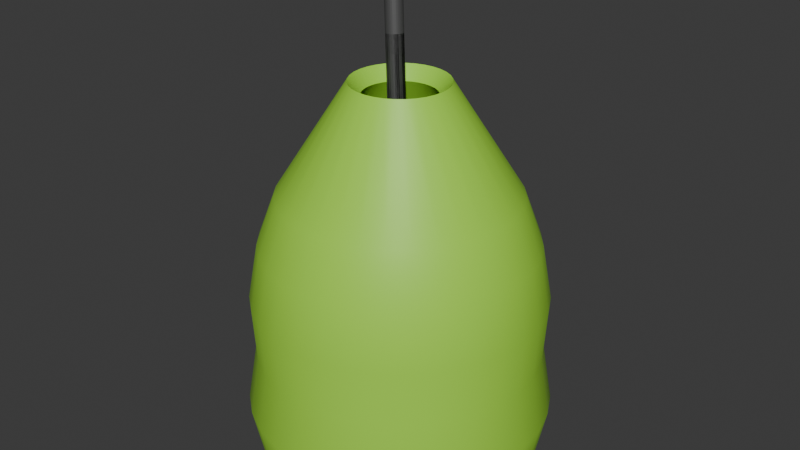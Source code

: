 # Source: kubek_yerba.blend  (saved by Blender 4.5.91; exported with 4.5.12 LTS)
import bpy
from mathutils import Matrix  # noqa: F401  (used for matrix-valued properties, if any)

bpy.ops.wm.read_factory_settings(use_empty=True)
scene = bpy.context.scene
scene.name = 'Scene'

# ---- collections
col_collection = bpy.data.collections.new('Collection'); scene.collection.children.link(col_collection)

# ---- materials (node trees are filled in below, after node groups)
mat_material_001 = bpy.data.materials.new('Material.001')
mat_material_002 = bpy.data.materials.new('Material.002')

# ---- node groups
ng_smooth_by_angle = bpy.data.node_groups.new('Smooth by Angle', 'GeometryNodeTree')
_s = ng_smooth_by_angle.interface.new_socket(name='Mesh', in_out='OUTPUT', socket_type='NodeSocketGeometry')
_s = ng_smooth_by_angle.interface.new_socket(name='Mesh', in_out='INPUT', socket_type='NodeSocketGeometry')
_s = ng_smooth_by_angle.interface.new_socket(name='Angle', in_out='INPUT', socket_type='NodeSocketFloat')
_s.subtype = 'ANGLE'
_s.default_value = 0.5236
_s.min_value = 0.0
_s.max_value = 3.142
_s.description = 'Maximum face angle for smooth edges'
_s = ng_smooth_by_angle.interface.new_socket(name='Ignore Sharpness', in_out='INPUT', socket_type='NodeSocketBool')
_s.force_non_field = True
ng_smooth_by_angle.description = 'Set the sharpness of mesh edges based on the angle between the neighboring faces'
ng_smooth_by_angle.is_modifier = True
_N = ng_smooth_by_angle.nodes; _L = ng_smooth_by_angle.links
n0 = _N.new('GeometryNodeSetShadeSmooth'); n0.name = 'Set Shade Smooth'; n0.location = (120, -80)
n0.domain = 'EDGE'
n1 = _N.new('GeometryNodeSetShadeSmooth'); n1.name = 'Set Shade Smooth.001'; n1.location = (300, -80)
n2 = _N.new('NodeGroupOutput'); n2.name = 'Group Output'; n2.location = (480, -80)
n3 = _N.new('GeometryNodeInputMeshEdgeAngle'); n3.name = 'Edge Angle'; n3.location = (-440, -240)
n4 = _N.new('NodeGroupInput'); n4.name = 'Group Input'; n4.location = (-80, -80)
n5 = _N.new('GeometryNodeInputEdgeSmooth'); n5.name = 'Is Edge Smooth'; n5.location = (-260, -120)
n6 = _N.new('GeometryNodeInputShadeSmooth'); n6.name = 'Is Shade Smooth'; n6.location = (-440, -397)
n7 = _N.new('FunctionNodeCompare'); n7.name = 'Compare'; n7.location = (-260, -260)
n7.operation = 'LESS_EQUAL'
n7.inputs[6].default_value = (0.0, 0.0, 0.0, 0.0)
n7.inputs[7].default_value = (0.0, 0.0, 0.0, 0.0)
n8 = _N.new('FunctionNodeBooleanMath'); n8.name = 'Boolean Math.001'; n8.location = (-80, -260)
n9 = _N.new('NodeGroupInput'); n9.name = 'Group Input.001'; n9.location = (-440, -329)
n10 = _N.new('NodeGroupInput'); n10.name = 'Group Input.002'; n10.location = (-259, -189)
n11 = _N.new('FunctionNodeBooleanMath'); n11.name = 'Boolean Math'; n11.location = (-80, -149)
n11.operation = 'OR'
n12 = _N.new('FunctionNodeBooleanMath'); n12.name = 'Boolean Math.002'; n12.location = (-260, -380)
n12.operation = 'OR'
n13 = _N.new('NodeGroupInput'); n13.name = 'Group Input.003'; n13.location = (-440, -460)
_L.new(n3.outputs[0], n7.inputs[0])
_L.new(n1.outputs[0], n2.inputs[0])
_L.new(n9.outputs[1], n7.inputs[1])
_L.new(n7.outputs[0], n8.inputs[0])
_L.new(n4.outputs[0], n0.inputs[0])
_L.new(n0.outputs[0], n1.inputs[0])
_L.new(n8.outputs[0], n0.inputs[2])
_L.new(n10.outputs[2], n11.inputs[1])
_L.new(n5.outputs[0], n11.inputs[0])
_L.new(n11.outputs[0], n0.inputs[1])
_L.new(n13.outputs[2], n12.inputs[1])
_L.new(n6.outputs[0], n12.inputs[0])
_L.new(n12.outputs[0], n8.inputs[1])
n2.is_active_output = True

# ---- material node trees
mat_material_001.use_nodes = True; mat_material_001.node_tree.nodes.clear()
_N = mat_material_001.node_tree.nodes; _L = mat_material_001.node_tree.links
n0 = _N.new('ShaderNodeBsdfPrincipled'); n0.name = 'Principled BSDF'; n0.location = (-200, 100)
n0.inputs[0].default_value = (0.3782, 0.8005, 0.05453, 1.0)
n1 = _N.new('ShaderNodeOutputMaterial'); n1.name = 'Material Output'; n1.location = (200, 100)
_L.new(n0.outputs[0], n1.inputs[0])
n1.is_active_output = True
mat_material_002.use_nodes = True; mat_material_002.node_tree.nodes.clear()
_N = mat_material_002.node_tree.nodes; _L = mat_material_002.node_tree.links
n0 = _N.new('ShaderNodeBsdfPrincipled'); n0.name = 'Principled BSDF'; n0.location = (-200, 100)
n0.inputs[0].default_value = (0.1384, 0.1384, 0.1384, 1.0)
n0.inputs[1].default_value = 0.4945
n1 = _N.new('ShaderNodeOutputMaterial'); n1.name = 'Material Output'; n1.location = (200, 100)
_L.new(n0.outputs[0], n1.inputs[0])
n1.is_active_output = True

# ---- world
world_world = bpy.data.worlds.new('World'); scene.world = world_world
world_world.use_nodes = True; world_world.node_tree.nodes.clear()
_N = world_world.node_tree.nodes; _L = world_world.node_tree.links
n0 = _N.new('ShaderNodeOutputWorld'); n0.name = 'World Output'; n0.location = (200, 100)
n1 = _N.new('ShaderNodeBackground'); n1.name = 'Background'; n1.location = (-200, 100)
n1.inputs[0].default_value = (0.05088, 0.05088, 0.05088, 1.0)
_L.new(n1.outputs[0], n0.inputs[0])
n0.is_active_output = True
world_world.color = (0.05088, 0.05088, 0.05088)
world_world.sun_shadow_jitter_overblur = 0.0

# ---- meshes
me_cylinder = bpy.data.meshes.new('Cylinder')
me_cylinder.from_pydata([(-5.005e-11, 1.008, -1.002), (-1.594e-08, 0.3376, 1.0), (0.1967, 0.9887, -1.002), (0.06585, 0.3311, 1.0), (0.3858, 0.9314, -1.002), (0.1292, 0.3119, 1.0), (0.5601, 0.8382, -1.002), (0.1875, 0.2807, 1.0), (0.7128, 0.7128, -1.002), (0.2387, 0.2387, 1.0), (0.8382, 0.5601, -1.002), (0.2807, 0.1875, 1.0), (0.9314, 0.3858, -1.002), (0.3119, 0.1292, 1.0), (0.9887, 0.1967, -1.002), (0.3311, 0.06585, 1.0), (1.008, 6.674e-11, -1.002), (0.3376, 9.111e-09, 1.0), (0.9887, -0.1967, -1.002), (0.3311, -0.06585, 1.0), (0.9314, -0.3858, -1.002), (0.3119, -0.1292, 1.0), (0.8382, -0.5601, -1.002), (0.2807, -0.1875, 1.0), (0.7128, -0.7128, -1.002), (0.2387, -0.2387, 1.0), (0.5601, -0.8382, -1.002), (0.1875, -0.2807, 1.0), (0.3858, -0.9314, -1.002), (0.1292, -0.3119, 1.0), (0.1967, -0.9887, -1.002), (0.06585, -0.3311, 1.0), (-5.005e-11, -1.008, -1.002), (-1.594e-08, -0.3376, 1.0), (-0.1967, -0.9887, -1.002), (-0.06585, -0.3311, 1.0), (-0.3858, -0.9314, -1.002), (-0.1292, -0.3119, 1.0), (-0.5601, -0.8382, -1.002), (-0.1875, -0.2807, 1.0), (-0.7128, -0.7128, -1.002), (-0.2387, -0.2387, 1.0), (-0.8382, -0.5601, -1.002), (-0.2807, -0.1875, 1.0), (-0.9314, -0.3858, -1.002), (-0.3119, -0.1292, 1.0), (-0.9887, -0.1967, -1.002), (-0.3311, -0.06585, 1.0), (-1.008, 6.674e-11, -1.002), (-0.3376, 9.111e-09, 1.0), (-0.9887, 0.1967, -1.002), (-0.3311, 0.06585, 1.0), (-0.9314, 0.3858, -1.002), (-0.3119, 0.1292, 1.0), (-0.8382, 0.5601, -1.002), (-0.2807, 0.1875, 1.0), (-0.7128, 0.7128, -1.002), (-0.2387, 0.2387, 1.0), (-0.5601, 0.8382, -1.002), (-0.1875, 0.2807, 1.0), (-0.3858, 0.9314, -1.002), (-0.1292, 0.3119, 1.0), (-0.1967, 0.9887, -1.002), (-0.06585, 0.3311, 1.0), (-4.541e-09, 0.8572, -1.037), (0.1672, 0.8407, -1.037), (0.328, 0.792, -1.037), (0.4762, 0.7127, -1.037), (0.6061, 0.6061, -1.037), (0.7127, 0.4762, -1.037), (0.792, 0.328, -1.037), (0.8407, 0.1672, -1.037), (0.8572, 1.968e-09, -1.037), (0.8407, -0.1672, -1.037), (0.792, -0.328, -1.037), (0.7127, -0.4762, -1.037), (0.6061, -0.6061, -1.037), (0.4762, -0.7127, -1.037), (0.328, -0.792, -1.037), (0.1672, -0.8407, -1.037), (-4.541e-09, -0.8572, -1.037), (-0.1672, -0.8407, -1.037), (-0.328, -0.792, -1.037), (-0.4762, -0.7127, -1.037), (-0.6061, -0.6061, -1.037), (-0.7127, -0.4762, -1.037), (-0.792, -0.328, -1.037), (-0.8407, -0.1672, -1.037), (-0.8572, 1.968e-09, -1.037), (-0.8407, 0.1672, -1.037), (-0.792, 0.328, -1.037), (-0.7127, 0.4762, -1.037), (-0.6061, 0.6061, -1.037), (-0.4762, 0.7127, -1.037), (-0.328, 0.792, -1.037), (-0.1672, 0.8407, -1.037), (-3.526e-09, 1.08, -0.7434), (0.2106, 1.059, -0.7434), (0.4131, 0.9974, -0.7434), (0.5998, 0.8976, -0.7434), (0.7633, 0.7633, -0.7434), (0.8976, 0.5998, -0.7434), (0.9974, 0.4131, -0.7434), (1.059, 0.2106, -0.7434), (1.08, 2.863e-09, -0.7434), (1.059, -0.2106, -0.7434), (0.9974, -0.4131, -0.7434), (0.8976, -0.5998, -0.7434), (0.7633, -0.7633, -0.7434), (0.5998, -0.8976, -0.7434), (0.4131, -0.9974, -0.7434), (0.2106, -1.059, -0.7434), (-3.526e-09, -1.08, -0.7434), (-0.2106, -1.059, -0.7434), (-0.4131, -0.9974, -0.7434), (-0.5998, -0.8976, -0.7434), (-0.7633, -0.7633, -0.7434), (-0.8976, -0.5998, -0.7434), (-0.9974, -0.4131, -0.7434), (-1.059, -0.2106, -0.7434), (-1.08, 2.863e-09, -0.7434), (-1.059, 0.2106, -0.7434), (-0.9974, 0.4131, -0.7434), (-0.8976, 0.5998, -0.7434), (-0.7633, 0.7633, -0.7434), (-0.5998, 0.8976, -0.7434), (-0.4131, 0.9974, -0.7434), (-0.2106, 1.059, -0.7434), (-5.598e-09, 1.01, -0.4357), (0.1971, 0.9907, -0.4357), (0.3866, 0.9333, -0.4357), (0.5612, 0.8399, -0.4357), (0.7143, 0.7143, -0.4357), (0.8399, 0.5612, -0.4357), (0.9333, 0.3866, -0.4357), (0.9907, 0.1971, -0.4357), (1.01, 3.152e-09, -0.4357), (0.9907, -0.1971, -0.4357), (0.9333, -0.3866, -0.4357), (0.8399, -0.5612, -0.4357), (0.7143, -0.7143, -0.4357), (0.5612, -0.8399, -0.4357), (0.3866, -0.9333, -0.4357), (0.1971, -0.9907, -0.4357), (-5.598e-09, -1.01, -0.4357), (-0.1971, -0.9907, -0.4357), (-0.3866, -0.9333, -0.4357), (-0.5612, -0.8399, -0.4357), (-0.7143, -0.7143, -0.4357), (-0.8399, -0.5612, -0.4357), (-0.9333, -0.3866, -0.4357), (-0.9907, -0.1971, -0.4357), (-1.01, 3.152e-09, -0.4357), (-0.9907, 0.1971, -0.4357), (-0.9333, 0.3866, -0.4357), (-0.8399, 0.5612, -0.4357), (-0.7143, 0.7143, -0.4357), (-0.5612, 0.8399, -0.4357), (-0.3866, 0.9333, -0.4357), (-0.1971, 0.9907, -0.4357), (-1.173e-08, 1.035, -0.1348), (0.2018, 1.015, -0.1348), (0.3959, 0.9558, -0.1348), (0.5748, 0.8602, -0.1348), (0.7315, 0.7315, -0.1348), (0.8602, 0.5748, -0.1348), (0.9558, 0.3959, -0.1348), (1.015, 0.2018, -0.1348), (1.035, 3.668e-09, -0.1348), (1.015, -0.2018, -0.1348), (0.9558, -0.3959, -0.1348), (0.8602, -0.5748, -0.1348), (0.7315, -0.7315, -0.1348), (0.5748, -0.8602, -0.1348), (0.3959, -0.9558, -0.1348), (0.2018, -1.015, -0.1348), (-1.173e-08, -1.035, -0.1348), (-0.2018, -1.015, -0.1348), (-0.3959, -0.9558, -0.1348), (-0.5748, -0.8602, -0.1348), (-0.7315, -0.7315, -0.1348), (-0.8602, -0.5748, -0.1348), (-0.9558, -0.3959, -0.1348), (-1.015, -0.2018, -0.1348), (-1.035, 3.668e-09, -0.1348), (-1.015, 0.2018, -0.1348), (-0.9558, 0.3959, -0.1348), (-0.8602, 0.5748, -0.1348), (-0.7315, 0.7315, -0.1348), (-0.5748, 0.8602, -0.1348), (-0.3959, 0.9558, -0.1348), (-0.2018, 1.015, -0.1348), (-1.151e-08, 0.963, 0.1604), (0.1879, 0.9445, 0.1604), (0.3685, 0.8897, 0.1604), (0.535, 0.8007, 0.1604), (0.681, 0.681, 0.1604), (0.8007, 0.535, 0.1604), (0.8897, 0.3685, 0.1604), (0.9445, 0.1879, 0.1604), (0.963, 4.676e-09, 0.1604), (0.9445, -0.1879, 0.1604), (0.8897, -0.3685, 0.1604), (0.8007, -0.535, 0.1604), (0.681, -0.681, 0.1604), (0.535, -0.8007, 0.1604), (0.3685, -0.8897, 0.1604), (0.1879, -0.9445, 0.1604), (-1.151e-08, -0.963, 0.1604), (-0.1879, -0.9445, 0.1604), (-0.3685, -0.8897, 0.1604), (-0.535, -0.8007, 0.1604), (-0.681, -0.681, 0.1604), (-0.8007, -0.535, 0.1604), (-0.8897, -0.3685, 0.1604), (-0.9445, -0.1879, 0.1604), (-0.963, 4.676e-09, 0.1604), (-0.9445, 0.1879, 0.1604), (-0.8897, 0.3685, 0.1604), (-0.8007, 0.535, 0.1604), (-0.681, 0.681, 0.1604), (-0.535, 0.8007, 0.1604), (-0.3685, 0.8897, 0.1604), (-0.1879, 0.9445, 0.1604), (-1.468e-08, 0.8321, 0.4228), (0.1623, 0.8161, 0.4228), (0.3184, 0.7688, 0.4228), (0.4623, 0.6919, 0.4228), (0.5884, 0.5884, 0.4228), (0.6919, 0.4623, 0.4228), (0.7688, 0.3184, 0.4228), (0.8161, 0.1623, 0.4228), (0.8321, 5.878e-09, 0.4228), (0.8161, -0.1623, 0.4228), (0.7688, -0.3184, 0.4228), (0.6919, -0.4623, 0.4228), (0.5884, -0.5884, 0.4228), (0.4623, -0.6919, 0.4228), (0.3184, -0.7688, 0.4228), (0.1623, -0.8161, 0.4228), (-1.468e-08, -0.8321, 0.4228), (-0.1623, -0.8161, 0.4228), (-0.3184, -0.7688, 0.4228), (-0.4623, -0.6919, 0.4228), (-0.5884, -0.5884, 0.4228), (-0.6919, -0.4623, 0.4228), (-0.7688, -0.3184, 0.4228), (-0.8161, -0.1623, 0.4228), (-0.8321, 5.878e-09, 0.4228), (-0.8161, 0.1623, 0.4228), (-0.7688, 0.3184, 0.4228), (-0.6919, 0.4623, 0.4228), (-0.5884, 0.5884, 0.4228), (-0.4623, 0.6919, 0.4228), (-0.3184, 0.7688, 0.4228), (-0.1623, 0.8161, 0.4228)], [], [(224, 1, 3, 225), (225, 3, 5, 226), (226, 5, 7, 227), (227, 7, 9, 228), (228, 9, 11, 229), (229, 11, 13, 230), (230, 13, 15, 231), (231, 15, 17, 232), (232, 17, 19, 233), (233, 19, 21, 234), (234, 21, 23, 235), (235, 23, 25, 236), (236, 25, 27, 237), (237, 27, 29, 238), (238, 29, 31, 239), (239, 31, 33, 240), (240, 33, 35, 241), (241, 35, 37, 242), (242, 37, 39, 243), (243, 39, 41, 244), (244, 41, 43, 245), (245, 43, 45, 246), (246, 45, 47, 247), (247, 47, 49, 248), (248, 49, 51, 249), (249, 51, 53, 250), (250, 53, 55, 251), (251, 55, 57, 252), (252, 57, 59, 253), (253, 59, 61, 254), (254, 61, 63, 255), (255, 63, 1, 224), (8, 10, 69, 68), (64, 65, 66, 67, 68, 69, 70, 71, 72, 73, 74, 75, 76, 77, 78, 79, 80, 81, 82, 83, 84, 85, 86, 87, 88, 89, 90, 91, 92, 93, 94, 95), (26, 28, 78, 77), (44, 46, 87, 86), (0, 2, 65, 64), (62, 0, 64, 95), (18, 20, 74, 73), (36, 38, 83, 82), (54, 56, 92, 91), (10, 12, 70, 69), (28, 30, 79, 78), (46, 48, 88, 87), (2, 4, 66, 65), (20, 22, 75, 74), (38, 40, 84, 83), (56, 58, 93, 92), (12, 14, 71, 70), (30, 32, 80, 79), (48, 50, 89, 88), (4, 6, 67, 66), (22, 24, 76, 75), (40, 42, 85, 84), (58, 60, 94, 93), (14, 16, 72, 71), (32, 34, 81, 80), (50, 52, 90, 89), (6, 8, 68, 67), (24, 26, 77, 76), (42, 44, 86, 85), (60, 62, 95, 94), (16, 18, 73, 72), (34, 36, 82, 81), (52, 54, 91, 90), (62, 127, 96, 0), (60, 126, 127, 62), (58, 125, 126, 60), (56, 124, 125, 58), (54, 123, 124, 56), (52, 122, 123, 54), (50, 121, 122, 52), (48, 120, 121, 50), (46, 119, 120, 48), (44, 118, 119, 46), (42, 117, 118, 44), (40, 116, 117, 42), (38, 115, 116, 40), (36, 114, 115, 38), (34, 113, 114, 36), (32, 112, 113, 34), (30, 111, 112, 32), (28, 110, 111, 30), (26, 109, 110, 28), (24, 108, 109, 26), (22, 107, 108, 24), (20, 106, 107, 22), (18, 105, 106, 20), (16, 104, 105, 18), (14, 103, 104, 16), (12, 102, 103, 14), (10, 101, 102, 12), (8, 100, 101, 10), (6, 99, 100, 8), (4, 98, 99, 6), (2, 97, 98, 4), (0, 96, 97, 2), (127, 159, 128, 96), (126, 158, 159, 127), (125, 157, 158, 126), (124, 156, 157, 125), (123, 155, 156, 124), (122, 154, 155, 123), (121, 153, 154, 122), (120, 152, 153, 121), (119, 151, 152, 120), (118, 150, 151, 119), (117, 149, 150, 118), (116, 148, 149, 117), (115, 147, 148, 116), (114, 146, 147, 115), (113, 145, 146, 114), (112, 144, 145, 113), (111, 143, 144, 112), (110, 142, 143, 111), (109, 141, 142, 110), (108, 140, 141, 109), (107, 139, 140, 108), (106, 138, 139, 107), (105, 137, 138, 106), (104, 136, 137, 105), (103, 135, 136, 104), (102, 134, 135, 103), (101, 133, 134, 102), (100, 132, 133, 101), (99, 131, 132, 100), (98, 130, 131, 99), (97, 129, 130, 98), (96, 128, 129, 97), (159, 191, 160, 128), (158, 190, 191, 159), (157, 189, 190, 158), (156, 188, 189, 157), (155, 187, 188, 156), (154, 186, 187, 155), (153, 185, 186, 154), (152, 184, 185, 153), (151, 183, 184, 152), (150, 182, 183, 151), (149, 181, 182, 150), (148, 180, 181, 149), (147, 179, 180, 148), (146, 178, 179, 147), (145, 177, 178, 146), (144, 176, 177, 145), (143, 175, 176, 144), (142, 174, 175, 143), (141, 173, 174, 142), (140, 172, 173, 141), (139, 171, 172, 140), (138, 170, 171, 139), (137, 169, 170, 138), (136, 168, 169, 137), (135, 167, 168, 136), (134, 166, 167, 135), (133, 165, 166, 134), (132, 164, 165, 133), (131, 163, 164, 132), (130, 162, 163, 131), (129, 161, 162, 130), (128, 160, 161, 129), (191, 223, 192, 160), (190, 222, 223, 191), (189, 221, 222, 190), (188, 220, 221, 189), (187, 219, 220, 188), (186, 218, 219, 187), (185, 217, 218, 186), (184, 216, 217, 185), (183, 215, 216, 184), (182, 214, 215, 183), (181, 213, 214, 182), (180, 212, 213, 181), (179, 211, 212, 180), (178, 210, 211, 179), (177, 209, 210, 178), (176, 208, 209, 177), (175, 207, 208, 176), (174, 206, 207, 175), (173, 205, 206, 174), (172, 204, 205, 173), (171, 203, 204, 172), (170, 202, 203, 171), (169, 201, 202, 170), (168, 200, 201, 169), (167, 199, 200, 168), (166, 198, 199, 167), (165, 197, 198, 166), (164, 196, 197, 165), (163, 195, 196, 164), (162, 194, 195, 163), (161, 193, 194, 162), (160, 192, 193, 161), (223, 255, 224, 192), (222, 254, 255, 223), (221, 253, 254, 222), (220, 252, 253, 221), (219, 251, 252, 220), (218, 250, 251, 219), (217, 249, 250, 218), (216, 248, 249, 217), (215, 247, 248, 216), (214, 246, 247, 215), (213, 245, 246, 214), (212, 244, 245, 213), (211, 243, 244, 212), (210, 242, 243, 211), (209, 241, 242, 210), (208, 240, 241, 209), (207, 239, 240, 208), (206, 238, 239, 207), (205, 237, 238, 206), (204, 236, 237, 205), (203, 235, 236, 204), (202, 234, 235, 203), (201, 233, 234, 202), (200, 232, 233, 201), (199, 231, 232, 200), (198, 230, 231, 199), (197, 229, 230, 198), (196, 228, 229, 197), (195, 227, 228, 196), (194, 226, 227, 195), (193, 225, 226, 194), (192, 224, 225, 193)])
me_cylinder.polygons.foreach_set('use_smooth', [True] * 225)
_uv = me_cylinder.uv_layers.new(name='UVMap')
_uv.uv.foreach_set('vector', [1.0, 0.8557, 1.0, 1.0, 0.9688, 1.0, 0.9688, 0.8557, 0.9688, 0.8557, 0.9688, 1.0, 0.9375, 1.0, 0.9375, 0.8557, 0.9375, 0.8557, 0.9375, 1.0, 0.9062, 1.0, 0.9062, 0.8557, 0.9062, 0.8557, 0.9062, 1.0, 0.875, 1.0, 0.875, 0.8557, 0.875, 0.8557, 0.875, 1.0, 0.8438, 1.0, 0.8438, 0.8557, 0.8438, 0.8557, 0.8438, 1.0, 0.8125, 1.0, 0.8125, 0.8557, 0.8125, 0.8557, 0.8125, 1.0, 0.7812, 1.0, 0.7812, 0.8557, 0.7812, 0.8557, 0.7812, 1.0, 0.75, 1.0, 0.75, 0.8557, 0.75, 0.8557, 0.75, 1.0, 0.7188, 1.0, 0.7187, 0.8557, 0.7187, 0.8557, 0.7188, 1.0, 0.6875, 1.0, 0.6875, 0.8557, 0.6875, 0.8557, 0.6875, 1.0, 0.6562, 1.0, 0.6562, 0.8557, 0.6562, 0.8557, 0.6562, 1.0, 0.625, 1.0, 0.625, 0.8557, 0.625, 0.8557, 0.625, 1.0, 0.5938, 1.0, 0.5938, 0.8557, 0.5938, 0.8557, 0.5938, 1.0, 0.5625, 1.0, 0.5625, 0.8557, 0.5625, 0.8557, 0.5625, 1.0, 0.5312, 1.0, 0.5312, 0.8557, 0.5312, 0.8557, 0.5312, 1.0, 0.5, 1.0, 0.5, 0.8557, 0.5, 0.8557, 0.5, 1.0, 0.4688, 1.0, 0.4688, 0.8557, 0.4688, 0.8557, 0.4688, 1.0, 0.4375, 1.0, 0.4375, 0.8557, 0.4375, 0.8557, 0.4375, 1.0, 0.4062, 1.0, 0.4063, 0.8557, 0.4063, 0.8557, 0.4062, 1.0, 0.375, 1.0, 0.375, 0.8557, 0.375, 0.8557, 0.375, 1.0, 0.3438, 1.0, 0.3438, 0.8557, 0.3438, 0.8557, 0.3438, 1.0, 0.3125, 1.0, 0.3125, 0.8557, 0.3125, 0.8557, 0.3125, 1.0, 0.2812, 1.0, 0.2812, 0.8557, 0.2812, 0.8557, 0.2812, 1.0, 0.25, 1.0, 0.25, 0.8557, 0.25, 0.8557, 0.25, 1.0, 0.2188, 1.0, 0.2188, 0.8557, 0.2188, 0.8557, 0.2188, 1.0, 0.1875, 1.0, 0.1875, 0.8557, 0.1875, 0.8557, 0.1875, 1.0, 0.1562, 1.0, 0.1563, 0.8557, 0.1563, 0.8557, 0.1562, 1.0, 0.125, 1.0, 0.125, 0.8557, 0.125, 0.8557, 0.125, 1.0, 0.09375, 1.0, 0.09375, 0.8557, 0.09375, 0.8557, 0.09375, 1.0, 0.0625, 1.0, 0.0625, 0.8557, 0.0625, 0.8557, 0.0625, 1.0, 0.03125, 1.0, 0.03125, 0.8557, 0.03125, 0.8557, 0.03125, 1.0, 0.0, 1.0, 0.0, 0.8557, 0.875, 0.5, 0.8438, 0.5, 0.8438, 0.5, 0.875, 0.5, 0.75, 0.49, 0.7968, 0.4854, 0.8418, 0.4717, 0.8833, 0.4496, 0.9197, 0.4197, 0.9496, 0.3833, 0.9717, 0.3418, 0.9854, 0.2968, 0.99, 0.25, 0.9854, 0.2032, 0.9717, 0.1582, 0.9496, 0.1167, 0.9197, 0.08029, 0.8833, 0.05045, 0.8418, 0.02827, 0.7968, 0.01461, 0.75, 0.01, 0.7032, 0.01461, 0.6582, 0.02827, 0.6167, 0.05045, 0.5803, 0.08029, 0.5504, 0.1167, 0.5283, 0.1582, 0.5146, 0.2032, 0.51, 0.25, 0.5146, 0.2968, 0.5283, 0.3418, 0.5504, 0.3833, 0.5803, 0.4197, 0.6167, 0.4496, 0.6582, 0.4717, 0.7032, 0.4854, 0.5938, 0.5, 0.5625, 0.5, 0.5625, 0.5, 0.5938, 0.5, 0.3125, 0.5, 0.2812, 0.5, 0.2812, 0.5, 0.3125, 0.5, 1.0, 0.5, 0.9688, 0.5, 0.9688, 0.5, 1.0, 0.5, 0.03125, 0.5, 0.0, 0.5, 0.0, 0.5, 0.03125, 0.5, 0.7188, 0.5, 0.6875, 0.5, 0.6875, 0.5, 0.7188, 0.5, 0.4375, 0.5, 0.4062, 0.5, 0.4062, 0.5, 0.4375, 0.5, 0.1562, 0.5, 0.125, 0.5, 0.125, 0.5, 0.1562, 0.5, 0.8438, 0.5, 0.8125, 0.5, 0.8125, 0.5, 0.8438, 0.5, 0.5625, 0.5, 0.5312, 0.5, 0.5312, 0.5, 0.5625, 0.5, 0.2812, 0.5, 0.25, 0.5, 0.25, 0.5, 0.2812, 0.5, 0.9688, 0.5, 0.9375, 0.5, 0.9375, 0.5, 0.9688, 0.5, 0.6875, 0.5, 0.6562, 0.5, 0.6562, 0.5, 0.6875, 0.5, 0.4062, 0.5, 0.375, 0.5, 0.375, 0.5, 0.4062, 0.5, 0.125, 0.5, 0.09375, 0.5, 0.09375, 0.5, 0.125, 0.5, 0.8125, 0.5, 0.7812, 0.5, 0.7812, 0.5, 0.8125, 0.5, 0.5312, 0.5, 0.5, 0.5, 0.5, 0.5, 0.5312, 0.5, 0.25, 0.5, 0.2188, 0.5, 0.2188, 0.5, 0.25, 0.5, 0.9375, 0.5, 0.9062, 0.5, 0.9062, 0.5, 0.9375, 0.5, 0.6562, 0.5, 0.625, 0.5, 0.625, 0.5, 0.6562, 0.5, 0.375, 0.5, 0.3438, 0.5, 0.3438, 0.5, 0.375, 0.5, 0.09375, 0.5, 0.0625, 0.5, 0.0625, 0.5, 0.09375, 0.5, 0.7812, 0.5, 0.75, 0.5, 0.75, 0.5, 0.7812, 0.5, 0.5, 0.5, 0.4688, 0.5, 0.4688, 0.5, 0.5, 0.5, 0.2188, 0.5, 0.1875, 0.5, 0.1875, 0.5, 0.2188, 0.5, 0.9062, 0.5, 0.875, 0.5, 0.875, 0.5, 0.9062, 0.5, 0.625, 0.5, 0.5938, 0.5, 0.5938, 0.5, 0.625, 0.5, 0.3438, 0.5, 0.3125, 0.5, 0.3125, 0.5, 0.3438, 0.5, 0.0625, 0.5, 0.03125, 0.5, 0.03125, 0.5, 0.0625, 0.5, 0.75, 0.5, 0.7188, 0.5, 0.7188, 0.5, 0.75, 0.5, 0.4688, 0.5, 0.4375, 0.5, 0.4375, 0.5, 0.4688, 0.5, 0.1875, 0.5, 0.1562, 0.5, 0.1562, 0.5, 0.1875, 0.5, 0.03125, 0.5, 0.03125, 0.5641, 0.0, 0.5641, 0.0, 0.5, 0.0625, 0.5, 0.0625, 0.5641, 0.03125, 0.5641, 0.03125, 0.5, 0.09375, 0.5, 0.09375, 0.5641, 0.0625, 0.5641, 0.0625, 0.5, 0.125, 0.5, 0.125, 0.5641, 0.09375, 0.5641, 0.09375, 0.5, 0.1562, 0.5, 0.1562, 0.5641, 0.125, 0.5641, 0.125, 0.5, 0.1875, 0.5, 0.1875, 0.5641, 0.1562, 0.5641, 0.1562, 0.5, 0.2188, 0.5, 0.2188, 0.5641, 0.1875, 0.5641, 0.1875, 0.5, 0.25, 0.5, 0.25, 0.5641, 0.2188, 0.5641, 0.2188, 0.5, 0.2812, 0.5, 0.2812, 0.5641, 0.25, 0.5641, 0.25, 0.5, 0.3125, 0.5, 0.3125, 0.5641, 0.2812, 0.5641, 0.2812, 0.5, 0.3438, 0.5, 0.3438, 0.5641, 0.3125, 0.5641, 0.3125, 0.5, 0.375, 0.5, 0.375, 0.5641, 0.3438, 0.5641, 0.3438, 0.5, 0.4062, 0.5, 0.4063, 0.5641, 0.375, 0.5641, 0.375, 0.5, 0.4375, 0.5, 0.4375, 0.5641, 0.4063, 0.5641, 0.4062, 0.5, 0.4688, 0.5, 0.4688, 0.5641, 0.4375, 0.5641, 0.4375, 0.5, 0.5, 0.5, 0.5, 0.5641, 0.4688, 0.5641, 0.4688, 0.5, 0.5312, 0.5, 0.5312, 0.5641, 0.5, 0.5641, 0.5, 0.5, 0.5625, 0.5, 0.5625, 0.5641, 0.5312, 0.5641, 0.5312, 0.5, 0.5938, 0.5, 0.5938, 0.5641, 0.5625, 0.5641, 0.5625, 0.5, 0.625, 0.5, 0.625, 0.5641, 0.5938, 0.5641, 0.5938, 0.5, 0.6562, 0.5, 0.6562, 0.5641, 0.625, 0.5641, 0.625, 0.5, 0.6875, 0.5, 0.6875, 0.5641, 0.6562, 0.5641, 0.6562, 0.5, 0.7188, 0.5, 0.7188, 0.5641, 0.6875, 0.5641, 0.6875, 0.5, 0.75, 0.5, 0.75, 0.5641, 0.7188, 0.5641, 0.7188, 0.5, 0.7812, 0.5, 0.7812, 0.5641, 0.75, 0.5641, 0.75, 0.5, 0.8125, 0.5, 0.8125, 0.5641, 0.7812, 0.5641, 0.7812, 0.5, 0.8438, 0.5, 0.8438, 0.5641, 0.8125, 0.5641, 0.8125, 0.5, 0.875, 0.5, 0.875, 0.5641, 0.8438, 0.5641, 0.8438, 0.5, 0.9062, 0.5, 0.9062, 0.5641, 0.875, 0.5641, 0.875, 0.5, 0.9375, 0.5, 0.9375, 0.5641, 0.9062, 0.5641, 0.9062, 0.5, 0.9688, 0.5, 0.9688, 0.5641, 0.9375, 0.5641, 0.9375, 0.5, 1.0, 0.5, 1.0, 0.5641, 0.9688, 0.5641, 0.9688, 0.5, 0.03125, 0.5641, 0.03125, 0.6411, 0.0, 0.6411, 0.0, 0.5641, 0.0625, 0.5641, 0.0625, 0.6411, 0.03125, 0.6411, 0.03125, 0.5641, 0.09375, 0.5641, 0.09375, 0.6411, 0.0625, 0.6411, 0.0625, 0.5641, 0.125, 0.5641, 0.125, 0.6411, 0.09375, 0.6411, 0.09375, 0.5641, 0.1562, 0.5641, 0.1562, 0.6411, 0.125, 0.6411, 0.125, 0.5641, 0.1875, 0.5641, 0.1875, 0.6411, 0.1562, 0.6411, 0.1562, 0.5641, 0.2188, 0.5641, 0.2188, 0.6411, 0.1875, 0.6411, 0.1875, 0.5641, 0.25, 0.5641, 0.25, 0.6411, 0.2188, 0.6411, 0.2188, 0.5641, 0.2812, 0.5641, 0.2812, 0.6411, 0.25, 0.6411, 0.25, 0.5641, 0.3125, 0.5641, 0.3125, 0.6411, 0.2812, 0.6411, 0.2812, 0.5641, 0.3438, 0.5641, 0.3438, 0.6411, 0.3125, 0.6411, 0.3125, 0.5641, 0.375, 0.5641, 0.375, 0.6411, 0.3438, 0.6411, 0.3438, 0.5641, 0.4063, 0.5641, 0.4063, 0.6411, 0.375, 0.6411, 0.375, 0.5641, 0.4375, 0.5641, 0.4375, 0.6411, 0.4063, 0.6411, 0.4063, 0.5641, 0.4688, 0.5641, 0.4688, 0.6411, 0.4375, 0.6411, 0.4375, 0.5641, 0.5, 0.5641, 0.5, 0.6411, 0.4688, 0.6411, 0.4688, 0.5641, 0.5312, 0.5641, 0.5312, 0.6411, 0.5, 0.6411, 0.5, 0.5641, 0.5625, 0.5641, 0.5625, 0.6411, 0.5312, 0.6411, 0.5312, 0.5641, 0.5938, 0.5641, 0.5937, 0.6411, 0.5625, 0.6411, 0.5625, 0.5641, 0.625, 0.5641, 0.625, 0.6411, 0.5937, 0.6411, 0.5938, 0.5641, 0.6562, 0.5641, 0.6562, 0.6411, 0.625, 0.6411, 0.625, 0.5641, 0.6875, 0.5641, 0.6875, 0.6411, 0.6562, 0.6411, 0.6562, 0.5641, 0.7188, 0.5641, 0.7187, 0.6411, 0.6875, 0.6411, 0.6875, 0.5641, 0.75, 0.5641, 0.75, 0.6411, 0.7187, 0.6411, 0.7188, 0.5641, 0.7812, 0.5641, 0.7812, 0.6411, 0.75, 0.6411, 0.75, 0.5641, 0.8125, 0.5641, 0.8125, 0.6411, 0.7812, 0.6411, 0.7812, 0.5641, 0.8438, 0.5641, 0.8438, 0.6411, 0.8125, 0.6411, 0.8125, 0.5641, 0.875, 0.5641, 0.875, 0.6411, 0.8438, 0.6411, 0.8438, 0.5641, 0.9062, 0.5641, 0.9063, 0.6411, 0.875, 0.6411, 0.875, 0.5641, 0.9375, 0.5641, 0.9375, 0.6411, 0.9063, 0.6411, 0.9062, 0.5641, 0.9688, 0.5641, 0.9688, 0.6411, 0.9375, 0.6411, 0.9375, 0.5641, 1.0, 0.5641, 1.0, 0.6411, 0.9688, 0.6411, 0.9688, 0.5641, 0.03125, 0.6411, 0.03125, 0.7163, 0.0, 0.7163, 0.0, 0.6411, 0.0625, 0.6411, 0.0625, 0.7163, 0.03125, 0.7163, 0.03125, 0.6411, 0.09375, 0.6411, 0.09375, 0.7163, 0.0625, 0.7163, 0.0625, 0.6411, 0.125, 0.6411, 0.125, 0.7163, 0.09375, 0.7163, 0.09375, 0.6411, 0.1562, 0.6411, 0.1562, 0.7163, 0.125, 0.7163, 0.125, 0.6411, 0.1875, 0.6411, 0.1875, 0.7163, 0.1562, 0.7163, 0.1562, 0.6411, 0.2188, 0.6411, 0.2188, 0.7163, 0.1875, 0.7163, 0.1875, 0.6411, 0.25, 0.6411, 0.25, 0.7163, 0.2188, 0.7163, 0.2188, 0.6411, 0.2812, 0.6411, 0.2812, 0.7163, 0.25, 0.7163, 0.25, 0.6411, 0.3125, 0.6411, 0.3125, 0.7163, 0.2812, 0.7163, 0.2812, 0.6411, 0.3438, 0.6411, 0.3438, 0.7163, 0.3125, 0.7163, 0.3125, 0.6411, 0.375, 0.6411, 0.375, 0.7163, 0.3438, 0.7163, 0.3438, 0.6411, 0.4063, 0.6411, 0.4063, 0.7163, 0.375, 0.7163, 0.375, 0.6411, 0.4375, 0.6411, 0.4375, 0.7163, 0.4063, 0.7163, 0.4063, 0.6411, 0.4688, 0.6411, 0.4688, 0.7163, 0.4375, 0.7163, 0.4375, 0.6411, 0.5, 0.6411, 0.5, 0.7163, 0.4688, 0.7163, 0.4688, 0.6411, 0.5312, 0.6411, 0.5312, 0.7163, 0.5, 0.7163, 0.5, 0.6411, 0.5625, 0.6411, 0.5625, 0.7163, 0.5312, 0.7163, 0.5312, 0.6411, 0.5937, 0.6411, 0.5937, 0.7163, 0.5625, 0.7163, 0.5625, 0.6411, 0.625, 0.6411, 0.625, 0.7163, 0.5937, 0.7163, 0.5937, 0.6411, 0.6562, 0.6411, 0.6562, 0.7163, 0.625, 0.7163, 0.625, 0.6411, 0.6875, 0.6411, 0.6875, 0.7163, 0.6562, 0.7163, 0.6562, 0.6411, 0.7187, 0.6411, 0.7187, 0.7163, 0.6875, 0.7163, 0.6875, 0.6411, 0.75, 0.6411, 0.75, 0.7163, 0.7187, 0.7163, 0.7187, 0.6411, 0.7812, 0.6411, 0.7812, 0.7163, 0.75, 0.7163, 0.75, 0.6411, 0.8125, 0.6411, 0.8125, 0.7163, 0.7812, 0.7163, 0.7812, 0.6411, 0.8438, 0.6411, 0.8438, 0.7163, 0.8125, 0.7163, 0.8125, 0.6411, 0.875, 0.6411, 0.875, 0.7163, 0.8438, 0.7163, 0.8438, 0.6411, 0.9063, 0.6411, 0.9063, 0.7163, 0.875, 0.7163, 0.875, 0.6411, 0.9375, 0.6411, 0.9375, 0.7163, 0.9063, 0.7163, 0.9063, 0.6411, 0.9688, 0.6411, 0.9688, 0.7163, 0.9375, 0.7163, 0.9375, 0.6411, 1.0, 0.6411, 1.0, 0.7163, 0.9688, 0.7163, 0.9688, 0.6411, 0.03125, 0.7163, 0.03125, 0.7901, 0.0, 0.7901, 0.0, 0.7163, 0.0625, 0.7163, 0.0625, 0.7901, 0.03125, 0.7901, 0.03125, 0.7163, 0.09375, 0.7163, 0.09375, 0.7901, 0.0625, 0.7901, 0.0625, 0.7163, 0.125, 0.7163, 0.125, 0.7901, 0.09375, 0.7901, 0.09375, 0.7163, 0.1562, 0.7163, 0.1562, 0.7901, 0.125, 0.7901, 0.125, 0.7163, 0.1875, 0.7163, 0.1875, 0.7901, 0.1562, 0.7901, 0.1562, 0.7163, 0.2188, 0.7163, 0.2188, 0.7901, 0.1875, 0.7901, 0.1875, 0.7163, 0.25, 0.7163, 0.25, 0.7901, 0.2188, 0.7901, 0.2188, 0.7163, 0.2812, 0.7163, 0.2812, 0.7901, 0.25, 0.7901, 0.25, 0.7163, 0.3125, 0.7163, 0.3125, 0.7901, 0.2812, 0.7901, 0.2812, 0.7163, 0.3438, 0.7163, 0.3438, 0.7901, 0.3125, 0.7901, 0.3125, 0.7163, 0.375, 0.7163, 0.375, 0.7901, 0.3438, 0.7901, 0.3438, 0.7163, 0.4063, 0.7163, 0.4063, 0.7901, 0.375, 0.7901, 0.375, 0.7163, 0.4375, 0.7163, 0.4375, 0.7901, 0.4063, 0.7901, 0.4063, 0.7163, 0.4688, 0.7163, 0.4688, 0.7901, 0.4375, 0.7901, 0.4375, 0.7163, 0.5, 0.7163, 0.5, 0.7901, 0.4688, 0.7901, 0.4688, 0.7163, 0.5312, 0.7163, 0.5312, 0.7901, 0.5, 0.7901, 0.5, 0.7163, 0.5625, 0.7163, 0.5625, 0.7901, 0.5312, 0.7901, 0.5312, 0.7163, 0.5937, 0.7163, 0.5938, 0.7901, 0.5625, 0.7901, 0.5625, 0.7163, 0.625, 0.7163, 0.625, 0.7901, 0.5938, 0.7901, 0.5937, 0.7163, 0.6562, 0.7163, 0.6562, 0.7901, 0.625, 0.7901, 0.625, 0.7163, 0.6875, 0.7163, 0.6875, 0.7901, 0.6562, 0.7901, 0.6562, 0.7163, 0.7187, 0.7163, 0.7187, 0.7901, 0.6875, 0.7901, 0.6875, 0.7163, 0.75, 0.7163, 0.75, 0.7901, 0.7187, 0.7901, 0.7187, 0.7163, 0.7812, 0.7163, 0.7813, 0.7901, 0.75, 0.7901, 0.75, 0.7163, 0.8125, 0.7163, 0.8125, 0.7901, 0.7813, 0.7901, 0.7812, 0.7163, 0.8438, 0.7163, 0.8438, 0.7901, 0.8125, 0.7901, 0.8125, 0.7163, 0.875, 0.7163, 0.875, 0.7901, 0.8438, 0.7901, 0.8438, 0.7163, 0.9063, 0.7163, 0.9063, 0.7901, 0.875, 0.7901, 0.875, 0.7163, 0.9375, 0.7163, 0.9375, 0.7901, 0.9063, 0.7901, 0.9063, 0.7163, 0.9688, 0.7163, 0.9688, 0.7901, 0.9375, 0.7901, 0.9375, 0.7163, 1.0, 0.7163, 1.0, 0.7901, 0.9688, 0.7901, 0.9688, 0.7163, 0.03125, 0.7901, 0.03125, 0.8557, 0.0, 0.8557, 0.0, 0.7901, 0.0625, 0.7901, 0.0625, 0.8557, 0.03125, 0.8557, 0.03125, 0.7901, 0.09375, 0.7901, 0.09375, 0.8557, 0.0625, 0.8557, 0.0625, 0.7901, 0.125, 0.7901, 0.125, 0.8557, 0.09375, 0.8557, 0.09375, 0.7901, 0.1562, 0.7901, 0.1563, 0.8557, 0.125, 0.8557, 0.125, 0.7901, 0.1875, 0.7901, 0.1875, 0.8557, 0.1563, 0.8557, 0.1562, 0.7901, 0.2188, 0.7901, 0.2188, 0.8557, 0.1875, 0.8557, 0.1875, 0.7901, 0.25, 0.7901, 0.25, 0.8557, 0.2188, 0.8557, 0.2188, 0.7901, 0.2812, 0.7901, 0.2812, 0.8557, 0.25, 0.8557, 0.25, 0.7901, 0.3125, 0.7901, 0.3125, 0.8557, 0.2812, 0.8557, 0.2812, 0.7901, 0.3438, 0.7901, 0.3438, 0.8557, 0.3125, 0.8557, 0.3125, 0.7901, 0.375, 0.7901, 0.375, 0.8557, 0.3438, 0.8557, 0.3438, 0.7901, 0.4063, 0.7901, 0.4063, 0.8557, 0.375, 0.8557, 0.375, 0.7901, 0.4375, 0.7901, 0.4375, 0.8557, 0.4063, 0.8557, 0.4063, 0.7901, 0.4688, 0.7901, 0.4688, 0.8557, 0.4375, 0.8557, 0.4375, 0.7901, 0.5, 0.7901, 0.5, 0.8557, 0.4688, 0.8557, 0.4688, 0.7901, 0.5312, 0.7901, 0.5312, 0.8557, 0.5, 0.8557, 0.5, 0.7901, 0.5625, 0.7901, 0.5625, 0.8557, 0.5312, 0.8557, 0.5312, 0.7901, 0.5938, 0.7901, 0.5938, 0.8557, 0.5625, 0.8557, 0.5625, 0.7901, 0.625, 0.7901, 0.625, 0.8557, 0.5938, 0.8557, 0.5938, 0.7901, 0.6562, 0.7901, 0.6562, 0.8557, 0.625, 0.8557, 0.625, 0.7901, 0.6875, 0.7901, 0.6875, 0.8557, 0.6562, 0.8557, 0.6562, 0.7901, 0.7187, 0.7901, 0.7187, 0.8557, 0.6875, 0.8557, 0.6875, 0.7901, 0.75, 0.7901, 0.75, 0.8557, 0.7187, 0.8557, 0.7187, 0.7901, 0.7813, 0.7901, 0.7812, 0.8557, 0.75, 0.8557, 0.75, 0.7901, 0.8125, 0.7901, 0.8125, 0.8557, 0.7812, 0.8557, 0.7813, 0.7901, 0.8438, 0.7901, 0.8438, 0.8557, 0.8125, 0.8557, 0.8125, 0.7901, 0.875, 0.7901, 0.875, 0.8557, 0.8438, 0.8557, 0.8438, 0.7901, 0.9063, 0.7901, 0.9062, 0.8557, 0.875, 0.8557, 0.875, 0.7901, 0.9375, 0.7901, 0.9375, 0.8557, 0.9062, 0.8557, 0.9063, 0.7901, 0.9688, 0.7901, 0.9688, 0.8557, 0.9375, 0.8557, 0.9375, 0.7901, 1.0, 0.7901, 1.0, 0.8557, 0.9688, 0.8557, 0.9688, 0.7901])
me_cylinder.materials.append(mat_material_001)
me_cylinder.update()
me_cylinder_001 = bpy.data.meshes.new('Cylinder.001')
me_cylinder_001.from_pydata([(0.0, 1.0, -1.0), (0.0, 1.0, 1.0), (0.1951, 0.9808, -1.0), (0.1951, 0.9808, 1.0), (0.3827, 0.9239, -1.0), (0.3827, 0.9239, 1.0), (0.5556, 0.8315, -1.0), (0.5556, 0.8315, 1.0), (0.7071, 0.7071, -1.0), (0.7071, 0.7071, 1.0), (0.8315, 0.5556, -1.0), (0.8315, 0.5556, 1.0), (0.9239, 0.3827, -1.0), (0.9239, 0.3827, 1.0), (0.9808, 0.1951, -1.0), (0.9808, 0.1951, 1.0), (1.0, 0.0, -1.0), (1.0, 0.0, 1.0), (0.9808, -0.1951, -1.0), (0.9808, -0.1951, 1.0), (0.9239, -0.3827, -1.0), (0.9239, -0.3827, 1.0), (0.8315, -0.5556, -1.0), (0.8315, -0.5556, 1.0), (0.7071, -0.7071, -1.0), (0.7071, -0.7071, 1.0), (0.5556, -0.8315, -1.0), (0.5556, -0.8315, 1.0), (0.3827, -0.9239, -1.0), (0.3827, -0.9239, 1.0), (0.1951, -0.9808, -1.0), (0.1951, -0.9808, 1.0), (0.0, -1.0, -1.0), (0.0, -1.0, 1.0), (-0.1951, -0.9808, -1.0), (-0.1951, -0.9808, 1.0), (-0.3827, -0.9239, -1.0), (-0.3827, -0.9239, 1.0), (-0.5556, -0.8315, -1.0), (-0.5556, -0.8315, 1.0), (-0.7071, -0.7071, -1.0), (-0.7071, -0.7071, 1.0), (-0.8315, -0.5556, -1.0), (-0.8315, -0.5556, 1.0), (-0.9239, -0.3827, -1.0), (-0.9239, -0.3827, 1.0), (-0.9808, -0.1951, -1.0), (-0.9808, -0.1951, 1.0), (-1.0, 0.0, -1.0), (-1.0, 0.0, 1.0), (-0.9808, 0.1951, -1.0), (-0.9808, 0.1951, 1.0), (-0.9239, 0.3827, -1.0), (-0.9239, 0.3827, 1.0), (-0.8315, 0.5556, -1.0), (-0.8315, 0.5556, 1.0), (-0.7071, 0.7071, -1.0), (-0.7071, 0.7071, 1.0), (-0.5556, 0.8315, -1.0), (-0.5556, 0.8315, 1.0), (-0.3827, 0.9239, -1.0), (-0.3827, 0.9239, 1.0), (-0.1951, 0.9808, -1.0), (-0.1951, 0.9808, 1.0), (0.0, 1.0, 0.7494), (0.1951, 0.9808, 0.7494), (0.3827, 0.9239, 0.7494), (0.5556, 0.8315, 0.7494), (0.7071, 0.7071, 0.7494), (0.8315, 0.5556, 0.7494), (0.9239, 0.3827, 0.7494), (0.9808, 0.1951, 0.7494), (1.0, 0.0, 0.7494), (0.9808, -0.1951, 0.7494), (0.9239, -0.3827, 0.7494), (0.8315, -0.5556, 0.7494), (0.7071, -0.7071, 0.7494), (0.5556, -0.8315, 0.7494), (0.3827, -0.9239, 0.7494), (0.1951, -0.9808, 0.7494), (0.0, -1.0, 0.7494), (-0.1951, -0.9808, 0.7494), (-0.3827, -0.9239, 0.7494), (-0.5556, -0.8315, 0.7494), (-0.7071, -0.7071, 0.7494), (-0.8315, -0.5556, 0.7494), (-0.9239, -0.3827, 0.7494), (-0.9808, -0.1951, 0.7494), (-1.0, 0.0, 0.7494), (-0.9808, 0.1951, 0.7494), (-0.9239, 0.3827, 0.7494), (-0.8315, 0.5556, 0.7494), (-0.7071, 0.7071, 0.7494), (-0.5556, 0.8315, 0.7494), (-0.3827, 0.9239, 0.7494), (-0.1951, 0.9808, 0.7494), (0.0, 1.0, 0.7494), (0.1951, 0.9808, 0.7494), (0.3827, 0.9239, 0.7494), (0.5556, 0.8315, 0.7494), (0.7071, 0.7071, 0.7494), (0.8315, 0.5556, 0.7494), (0.9239, 0.3827, 0.7494), (0.9808, 0.1951, 0.7494), (1.0, 0.0, 0.7494), (0.9808, -0.1951, 0.7494), (0.9239, -0.3827, 0.7494), (0.8315, -0.5556, 0.7494), (0.7071, -0.7071, 0.7494), (0.5556, -0.8315, 0.7494), (0.3827, -0.9239, 0.7494), (0.1951, -0.9808, 0.7494), (0.0, -1.0, 0.7494), (-0.1951, -0.9808, 0.7494), (-0.3827, -0.9239, 0.7494), (-0.5556, -0.8315, 0.7494), (-0.7071, -0.7071, 0.7494), (-0.8315, -0.5556, 0.7494), (-0.9239, -0.3827, 0.7494), (-0.9808, -0.1951, 0.7494), (-1.0, 0.0, 0.7494), (-0.9808, 0.1951, 0.7494), (-0.9239, 0.3827, 0.7494), (-0.8315, 0.5556, 0.7494), (-0.7071, 0.7071, 0.7494), (-0.5556, 0.8315, 0.7494), (-0.3827, 0.9239, 0.7494), (-0.1951, 0.9808, 0.7494)], [], [(64, 1, 3, 65), (65, 3, 5, 66), (66, 5, 7, 67), (67, 7, 9, 68), (68, 9, 11, 69), (69, 11, 13, 70), (70, 13, 15, 71), (71, 15, 17, 72), (72, 17, 19, 73), (73, 19, 21, 74), (74, 21, 23, 75), (75, 23, 25, 76), (76, 25, 27, 77), (77, 27, 29, 78), (78, 29, 31, 79), (79, 31, 33, 80), (80, 33, 35, 81), (81, 35, 37, 82), (82, 37, 39, 83), (83, 39, 41, 84), (84, 41, 43, 85), (85, 43, 45, 86), (86, 45, 47, 87), (87, 47, 49, 88), (88, 49, 51, 89), (89, 51, 53, 90), (90, 53, 55, 91), (91, 55, 57, 92), (92, 57, 59, 93), (93, 59, 61, 94), (94, 61, 63, 95), (95, 63, 1, 64), (62, 95, 64, 0), (60, 94, 95, 62), (58, 93, 94, 60), (56, 92, 93, 58), (54, 91, 92, 56), (52, 90, 91, 54), (50, 89, 90, 52), (48, 88, 89, 50), (46, 87, 88, 48), (44, 86, 87, 46), (42, 85, 86, 44), (40, 84, 85, 42), (38, 83, 84, 40), (36, 82, 83, 38), (34, 81, 82, 36), (32, 80, 81, 34), (30, 79, 80, 32), (28, 78, 79, 30), (26, 77, 78, 28), (24, 76, 77, 26), (22, 75, 76, 24), (20, 74, 75, 22), (18, 73, 74, 20), (16, 72, 73, 18), (14, 71, 72, 16), (12, 70, 71, 14), (10, 69, 70, 12), (8, 68, 69, 10), (6, 67, 68, 8), (4, 66, 67, 6), (2, 65, 66, 4), (0, 64, 65, 2), (91, 90, 122, 123), (77, 76, 108, 109), (90, 89, 121, 122), (76, 75, 107, 108), (89, 88, 120, 121), (75, 74, 106, 107), (88, 87, 119, 120), (74, 73, 105, 106), (87, 86, 118, 119), (73, 72, 104, 105), (86, 85, 117, 118), (72, 71, 103, 104), (85, 84, 116, 117), (71, 70, 102, 103), (84, 83, 115, 116), (70, 69, 101, 102), (83, 82, 114, 115), (64, 95, 127, 96), (69, 68, 100, 101), (82, 81, 113, 114), (95, 94, 126, 127), (68, 67, 99, 100), (81, 80, 112, 113), (94, 93, 125, 126), (67, 66, 98, 99), (80, 79, 111, 112), (93, 92, 124, 125), (66, 65, 97, 98), (79, 78, 110, 111), (92, 91, 123, 124), (65, 64, 96, 97), (78, 77, 109, 110)])
_uv = me_cylinder_001.uv_layers.new(name='UVMap')
_uv.uv.foreach_set('vector', [1.0, 0.9373, 1.0, 1.0, 0.9688, 1.0, 0.9688, 0.9373, 0.9688, 0.9373, 0.9688, 1.0, 0.9375, 1.0, 0.9375, 0.9373, 0.9375, 0.9373, 0.9375, 1.0, 0.9062, 1.0, 0.9062, 0.9373, 0.9062, 0.9373, 0.9062, 1.0, 0.875, 1.0, 0.875, 0.9373, 0.875, 0.9373, 0.875, 1.0, 0.8438, 1.0, 0.8438, 0.9373, 0.8438, 0.9373, 0.8438, 1.0, 0.8125, 1.0, 0.8125, 0.9373, 0.8125, 0.9373, 0.8125, 1.0, 0.7812, 1.0, 0.7812, 0.9373, 0.7812, 0.9373, 0.7812, 1.0, 0.75, 1.0, 0.75, 0.9373, 0.75, 0.9373, 0.75, 1.0, 0.7188, 1.0, 0.7188, 0.9373, 0.7188, 0.9373, 0.7188, 1.0, 0.6875, 1.0, 0.6875, 0.9373, 0.6875, 0.9373, 0.6875, 1.0, 0.6562, 1.0, 0.6562, 0.9373, 0.6562, 0.9373, 0.6562, 1.0, 0.625, 1.0, 0.625, 0.9373, 0.625, 0.9373, 0.625, 1.0, 0.5938, 1.0, 0.5938, 0.9373, 0.5938, 0.9373, 0.5938, 1.0, 0.5625, 1.0, 0.5625, 0.9373, 0.5625, 0.9373, 0.5625, 1.0, 0.5312, 1.0, 0.5312, 0.9373, 0.5312, 0.9373, 0.5312, 1.0, 0.5, 1.0, 0.5, 0.9373, 0.5, 0.9373, 0.5, 1.0, 0.4688, 1.0, 0.4688, 0.9373, 0.4688, 0.9373, 0.4688, 1.0, 0.4375, 1.0, 0.4375, 0.9373, 0.4375, 0.9373, 0.4375, 1.0, 0.4062, 1.0, 0.4062, 0.9373, 0.4062, 0.9373, 0.4062, 1.0, 0.375, 1.0, 0.375, 0.9373, 0.375, 0.9373, 0.375, 1.0, 0.3438, 1.0, 0.3438, 0.9373, 0.3438, 0.9373, 0.3438, 1.0, 0.3125, 1.0, 0.3125, 0.9373, 0.3125, 0.9373, 0.3125, 1.0, 0.2812, 1.0, 0.2812, 0.9373, 0.2812, 0.9373, 0.2812, 1.0, 0.25, 1.0, 0.25, 0.9373, 0.25, 0.9373, 0.25, 1.0, 0.2188, 1.0, 0.2188, 0.9373, 0.2188, 0.9373, 0.2188, 1.0, 0.1875, 1.0, 0.1875, 0.9373, 0.1875, 0.9373, 0.1875, 1.0, 0.1562, 1.0, 0.1562, 0.9373, 0.1562, 0.9373, 0.1562, 1.0, 0.125, 1.0, 0.125, 0.9373, 0.125, 0.9373, 0.125, 1.0, 0.09375, 1.0, 0.09375, 0.9373, 0.09375, 0.9373, 0.09375, 1.0, 0.0625, 1.0, 0.0625, 0.9373, 0.0625, 0.9373, 0.0625, 1.0, 0.03125, 1.0, 0.03125, 0.9373, 0.03125, 0.9373, 0.03125, 1.0, 0.0, 1.0, 0.0, 0.9373, 0.03125, 0.5, 0.03125, 0.9373, 0.0, 0.9373, 0.0, 0.5, 0.0625, 0.5, 0.0625, 0.9373, 0.03125, 0.9373, 0.03125, 0.5, 0.09375, 0.5, 0.09375, 0.9373, 0.0625, 0.9373, 0.0625, 0.5, 0.125, 0.5, 0.125, 0.9373, 0.09375, 0.9373, 0.09375, 0.5, 0.1562, 0.5, 0.1562, 0.9373, 0.125, 0.9373, 0.125, 0.5, 0.1875, 0.5, 0.1875, 0.9373, 0.1562, 0.9373, 0.1562, 0.5, 0.2188, 0.5, 0.2188, 0.9373, 0.1875, 0.9373, 0.1875, 0.5, 0.25, 0.5, 0.25, 0.9373, 0.2188, 0.9373, 0.2188, 0.5, 0.2812, 0.5, 0.2812, 0.9373, 0.25, 0.9373, 0.25, 0.5, 0.3125, 0.5, 0.3125, 0.9373, 0.2812, 0.9373, 0.2812, 0.5, 0.3438, 0.5, 0.3438, 0.9373, 0.3125, 0.9373, 0.3125, 0.5, 0.375, 0.5, 0.375, 0.9373, 0.3438, 0.9373, 0.3438, 0.5, 0.4062, 0.5, 0.4062, 0.9373, 0.375, 0.9373, 0.375, 0.5, 0.4375, 0.5, 0.4375, 0.9373, 0.4062, 0.9373, 0.4062, 0.5, 0.4688, 0.5, 0.4688, 0.9373, 0.4375, 0.9373, 0.4375, 0.5, 0.5, 0.5, 0.5, 0.9373, 0.4688, 0.9373, 0.4688, 0.5, 0.5312, 0.5, 0.5312, 0.9373, 0.5, 0.9373, 0.5, 0.5, 0.5625, 0.5, 0.5625, 0.9373, 0.5312, 0.9373, 0.5312, 0.5, 0.5938, 0.5, 0.5938, 0.9373, 0.5625, 0.9373, 0.5625, 0.5, 0.625, 0.5, 0.625, 0.9373, 0.5938, 0.9373, 0.5938, 0.5, 0.6562, 0.5, 0.6562, 0.9373, 0.625, 0.9373, 0.625, 0.5, 0.6875, 0.5, 0.6875, 0.9373, 0.6562, 0.9373, 0.6562, 0.5, 0.7188, 0.5, 0.7188, 0.9373, 0.6875, 0.9373, 0.6875, 0.5, 0.75, 0.5, 0.75, 0.9373, 0.7188, 0.9373, 0.7188, 0.5, 0.7812, 0.5, 0.7812, 0.9373, 0.75, 0.9373, 0.75, 0.5, 0.8125, 0.5, 0.8125, 0.9373, 0.7812, 0.9373, 0.7812, 0.5, 0.8438, 0.5, 0.8438, 0.9373, 0.8125, 0.9373, 0.8125, 0.5, 0.875, 0.5, 0.875, 0.9373, 0.8438, 0.9373, 0.8438, 0.5, 0.9062, 0.5, 0.9062, 0.9373, 0.875, 0.9373, 0.875, 0.5, 0.9375, 0.5, 0.9375, 0.9373, 0.9062, 0.9373, 0.9062, 0.5, 0.9688, 0.5, 0.9688, 0.9373, 0.9375, 0.9373, 0.9375, 0.5, 1.0, 0.5, 1.0, 0.9373, 0.9688, 0.9373, 0.9688, 0.5, 0.1562, 0.9373, 0.1875, 0.9373, 0.1875, 0.9373, 0.1562, 0.9373, 0.5938, 0.9373, 0.625, 0.9373, 0.625, 0.9373, 0.5938, 0.9373, 0.1875, 0.9373, 0.2188, 0.9373, 0.2188, 0.9373, 0.1875, 0.9373, 0.625, 0.9373, 0.6562, 0.9373, 0.6562, 0.9373, 0.625, 0.9373, 0.2188, 0.9373, 0.25, 0.9373, 0.25, 0.9373, 0.2188, 0.9373, 0.6562, 0.9373, 0.6875, 0.9373, 0.6875, 0.9373, 0.6562, 0.9373, 0.25, 0.9373, 0.2812, 0.9373, 0.2812, 0.9373, 0.25, 0.9373, 0.6875, 0.9373, 0.7188, 0.9373, 0.7188, 0.9373, 0.6875, 0.9373, 0.2812, 0.9373, 0.3125, 0.9373, 0.3125, 0.9373, 0.2812, 0.9373, 0.7188, 0.9373, 0.75, 0.9373, 0.75, 0.9373, 0.7188, 0.9373, 0.3125, 0.9373, 0.3438, 0.9373, 0.3438, 0.9373, 0.3125, 0.9373, 0.75, 0.9373, 0.7812, 0.9373, 0.7812, 0.9373, 0.75, 0.9373, 0.3438, 0.9373, 0.375, 0.9373, 0.375, 0.9373, 0.3438, 0.9373, 0.7812, 0.9373, 0.8125, 0.9373, 0.8125, 0.9373, 0.7812, 0.9373, 0.375, 0.9373, 0.4062, 0.9373, 0.4062, 0.9373, 0.375, 0.9373, 0.8125, 0.9373, 0.8438, 0.9373, 0.8438, 0.9373, 0.8125, 0.9373, 0.4062, 0.9373, 0.4375, 0.9373, 0.4375, 0.9373, 0.4062, 0.9373, 0.0, 0.9373, 0.03125, 0.9373, 0.03125, 0.9373, 0.0, 0.9373, 0.8438, 0.9373, 0.875, 0.9373, 0.875, 0.9373, 0.8438, 0.9373, 0.4375, 0.9373, 0.4688, 0.9373, 0.4688, 0.9373, 0.4375, 0.9373, 0.03125, 0.9373, 0.0625, 0.9373, 0.0625, 0.9373, 0.03125, 0.9373, 0.875, 0.9373, 0.9062, 0.9373, 0.9062, 0.9373, 0.875, 0.9373, 0.4688, 0.9373, 0.5, 0.9373, 0.5, 0.9373, 0.4688, 0.9373, 0.0625, 0.9373, 0.09375, 0.9373, 0.09375, 0.9373, 0.0625, 0.9373, 0.9062, 0.9373, 0.9375, 0.9373, 0.9375, 0.9373, 0.9062, 0.9373, 0.5, 0.9373, 0.5312, 0.9373, 0.5312, 0.9373, 0.5, 0.9373, 0.09375, 0.9373, 0.125, 0.9373, 0.125, 0.9373, 0.09375, 0.9373, 0.9375, 0.9373, 0.9688, 0.9373, 0.9688, 0.9373, 0.9375, 0.9373, 0.5312, 0.9373, 0.5625, 0.9373, 0.5625, 0.9373, 0.5312, 0.9373, 0.125, 0.9373, 0.1562, 0.9373, 0.1562, 0.9373, 0.125, 0.9373, 0.9688, 0.9373, 1.0, 0.9373, 1.0, 0.9373, 0.9688, 0.9373, 0.5625, 0.9373, 0.5938, 0.9373, 0.5938, 0.9373, 0.5625, 0.9373])
me_cylinder_001.materials.append(mat_material_002)
me_cylinder_001.update()

# ---- objects
ob_cylinder = bpy.data.objects.new('Cylinder', me_cylinder)
ob_cylinder_001 = bpy.data.objects.new('Cylinder.001', me_cylinder_001)

# ---- transforms, parenting, visibility, modifiers, constraints
ob_cylinder.location = (0.0, 0.0, 0.0)
ob_cylinder.scale = (2.708, 2.708, 3.629)
_m = ob_cylinder.modifiers.new('Solidify', 'SOLIDIFY')
_m.thickness = 0.11
_m.use_even_offset = True
_m = ob_cylinder.modifiers.new('Smooth by Angle', 'NODES')
_m.node_group = ng_smooth_by_angle
_m.use_pin_to_last = True
_m.show_group_selector = False
ob_cylinder_001.location = (0.0, 0.0, 0.9038)
ob_cylinder_001.rotation_euler = (-0.07846, -0.1143, -0.07875)
ob_cylinder_001.scale = (0.1641, 0.1643, 4.598)
_m = ob_cylinder_001.modifiers.new('Solidify', 'SOLIDIFY')
_m.thickness = 0.43
_m.use_even_offset = True

# ---- collection membership
col_collection.objects.link(ob_cylinder)
col_collection.objects.link(ob_cylinder_001)

# ---- scene / render settings (as saved in the file)
scene.frame_start = 1; scene.frame_end = 250; scene.frame_set(1)
scene.render.engine = 'BLENDER_EEVEE_NEXT'
bpy.context.view_layer.update()

# ---- added for rendering (the .blend has no active camera and no usable light): camera, sun
cam_auto = bpy.data.cameras.new('AutoCamera')
cam_auto.lens = 50.0
cam_auto.sensor_width = 36.0
cam_auto.clip_end = 1000.0
ob_auto_camera = bpy.data.objects.new('AutoCamera', cam_auto)
scene.collection.objects.link(ob_auto_camera)
ob_auto_camera.location = (11.4832, -13.7798, 10.0489)
ob_auto_camera.rotation_euler = (1.09748, -7.21219e-08, 0.694738)
scene.camera = ob_auto_camera
light_auto_sun = bpy.data.lights.new('AutoSun', 'SUN')
light_auto_sun.energy = 3.0
light_auto_sun.angle = 0.0523599
ob_auto_sun = bpy.data.objects.new('AutoSun', light_auto_sun)
scene.collection.objects.link(ob_auto_sun)
ob_auto_sun.rotation_euler = (0.872665, 0.174533, 0.523599)
bpy.context.view_layer.update()
